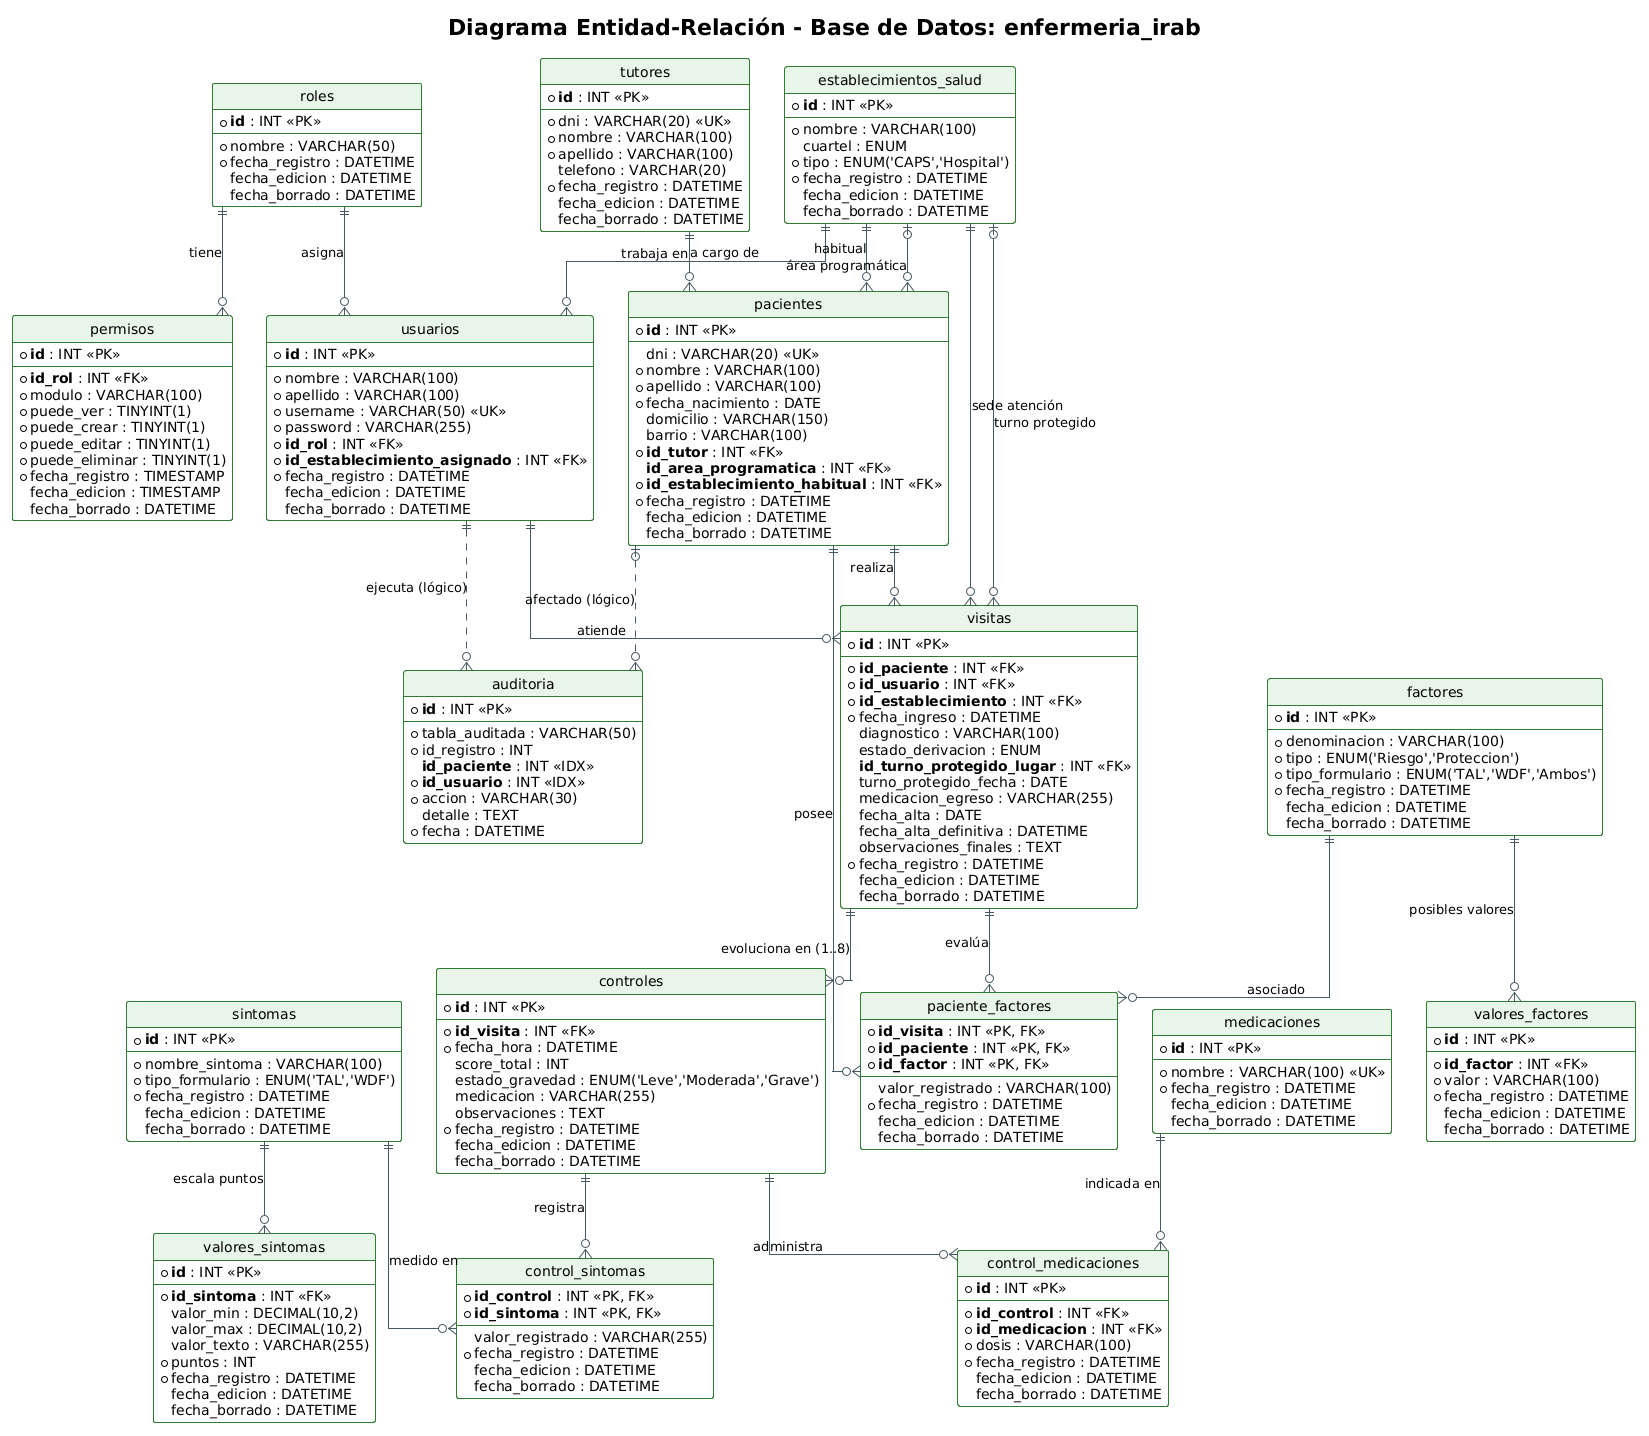

The diagram above was rendered by PlantUML. Its source (embedded in the PNG):
@startuml
!theme plain
hide circle
skinparam linetype ortho
skinparam roundcorner 5
skinparam class {
    BackgroundColor #FFFFFF
    BorderColor #2E7D32
    HeaderBackgroundColor #E8F5E9
    ArrowColor #455A64
}

title Diagrama Entidad-Relación - Base de Datos: enfermeria_irab

' ==========================================
' SEGURIDAD Y ADMINISTRACIÓN
' ==========================================
entity "roles" as roles {
  * **id** : INT <<PK>>
  --
  * nombre : VARCHAR(50)
  * fecha_registro : DATETIME
  fecha_edicion : DATETIME
  fecha_borrado : DATETIME
}

entity "permisos" as permisos {
  * **id** : INT <<PK>>
  --
  * **id_rol** : INT <<FK>>
  * modulo : VARCHAR(100)
  * puede_ver : TINYINT(1)
  * puede_crear : TINYINT(1)
  * puede_editar : TINYINT(1)
  * puede_eliminar : TINYINT(1)
  * fecha_registro : TIMESTAMP
  fecha_edicion : TIMESTAMP
  fecha_borrado : DATETIME
}

entity "establecimientos_salud" as establecimientos {
  * **id** : INT <<PK>>
  --
  * nombre : VARCHAR(100)
  cuartel : ENUM
  * tipo : ENUM('CAPS','Hospital')
  * fecha_registro : DATETIME
  fecha_edicion : DATETIME
  fecha_borrado : DATETIME
}

entity "usuarios" as usuarios {
  * **id** : INT <<PK>>
  --
  * nombre : VARCHAR(100)
  * apellido : VARCHAR(100)
  * username : VARCHAR(50) <<UK>>
  * password : VARCHAR(255)
  * **id_rol** : INT <<FK>>
  * **id_establecimiento_asignado** : INT <<FK>>
  * fecha_registro : DATETIME
  fecha_edicion : DATETIME
  fecha_borrado : DATETIME
}

entity "auditoria" as auditoria {
  * **id** : INT <<PK>>
  --
  * tabla_auditada : VARCHAR(50)
  * id_registro : INT
  **id_paciente** : INT <<IDX>>
  * **id_usuario** : INT <<IDX>>
  * accion : VARCHAR(30)
  detalle : TEXT
  * fecha : DATETIME
}

' ==========================================
' PACIENTES Y TUTORES
' ==========================================
entity "tutores" as tutores {
  * **id** : INT <<PK>>
  --
  * dni : VARCHAR(20) <<UK>>
  * nombre : VARCHAR(100)
  * apellido : VARCHAR(100)
  telefono : VARCHAR(20)
  * fecha_registro : DATETIME
  fecha_edicion : DATETIME
  fecha_borrado : DATETIME
}

entity "pacientes" as pacientes {
  * **id** : INT <<PK>>
  --
  dni : VARCHAR(20) <<UK>>
  * nombre : VARCHAR(100)
  * apellido : VARCHAR(100)
  * fecha_nacimiento : DATE
  domicilio : VARCHAR(150)
  barrio : VARCHAR(100)
  * **id_tutor** : INT <<FK>>
  **id_area_programatica** : INT <<FK>>
  * **id_establecimiento_habitual** : INT <<FK>>
  * fecha_registro : DATETIME
  fecha_edicion : DATETIME
  fecha_borrado : DATETIME
}

' ==========================================
' NÚCLEO CLÍNICO (VISITAS Y CONTROLES)
' ==========================================
entity "visitas" as visitas {
  * **id** : INT <<PK>>
  --
  * **id_paciente** : INT <<FK>>
  * **id_usuario** : INT <<FK>>
  * **id_establecimiento** : INT <<FK>>
  * fecha_ingreso : DATETIME
  diagnostico : VARCHAR(100)
  estado_derivacion : ENUM
  **id_turno_protegido_lugar** : INT <<FK>>
  turno_protegido_fecha : DATE
  medicacion_egreso : VARCHAR(255)
  fecha_alta : DATE
  fecha_alta_definitiva : DATETIME
  observaciones_finales : TEXT
  * fecha_registro : DATETIME
  fecha_edicion : DATETIME
  fecha_borrado : DATETIME
}

entity "controles" as controles {
  * **id** : INT <<PK>>
  --
  * **id_visita** : INT <<FK>>
  * fecha_hora : DATETIME
  score_total : INT
  estado_gravedad : ENUM('Leve','Moderada','Grave')
  medicacion : VARCHAR(255)
  observaciones : TEXT
  * fecha_registro : DATETIME
  fecha_edicion : DATETIME
  fecha_borrado : DATETIME
}

' ==========================================
' CATÁLOGOS PARAMÉTRICOS Y TABLAS INTERMEDIAS
' ==========================================
entity "factores" as factores {
  * **id** : INT <<PK>>
  --
  * denominacion : VARCHAR(100)
  * tipo : ENUM('Riesgo','Proteccion')
  * tipo_formulario : ENUM('TAL','WDF','Ambos')
  * fecha_registro : DATETIME
  fecha_edicion : DATETIME
  fecha_borrado : DATETIME
}

entity "valores_factores" as valores_factores {
  * **id** : INT <<PK>>
  --
  * **id_factor** : INT <<FK>>
  * valor : VARCHAR(100)
  * fecha_registro : DATETIME
  fecha_edicion : DATETIME
  fecha_borrado : DATETIME
}

entity "paciente_factores" as paciente_factores {
  * **id_visita** : INT <<PK, FK>>
  * **id_paciente** : INT <<PK, FK>>
  * **id_factor** : INT <<PK, FK>>
  --
  valor_registrado : VARCHAR(100)
  * fecha_registro : DATETIME
  fecha_edicion : DATETIME
  fecha_borrado : DATETIME
}

entity "sintomas" as sintomas {
  * **id** : INT <<PK>>
  --
  * nombre_sintoma : VARCHAR(100)
  * tipo_formulario : ENUM('TAL','WDF')
  * fecha_registro : DATETIME
  fecha_edicion : DATETIME
  fecha_borrado : DATETIME
}

entity "valores_sintomas" as valores_sintomas {
  * **id** : INT <<PK>>
  --
  * **id_sintoma** : INT <<FK>>
  valor_min : DECIMAL(10,2)
  valor_max : DECIMAL(10,2)
  valor_texto : VARCHAR(255)
  * puntos : INT
  * fecha_registro : DATETIME
  fecha_edicion : DATETIME
  fecha_borrado : DATETIME
}

entity "control_sintomas" as control_sintomas {
  * **id_control** : INT <<PK, FK>>
  * **id_sintoma** : INT <<PK, FK>>
  --
  valor_registrado : VARCHAR(255)
  * fecha_registro : DATETIME
  fecha_edicion : DATETIME
  fecha_borrado : DATETIME
}

entity "medicaciones" as medicaciones {
  * **id** : INT <<PK>>
  --
  * nombre : VARCHAR(100) <<UK>>
  * fecha_registro : DATETIME
  fecha_edicion : DATETIME
  fecha_borrado : DATETIME
}

entity "control_medicaciones" as control_medicaciones {
  * **id** : INT <<PK>>
  --
  * **id_control** : INT <<FK>>
  * **id_medicacion** : INT <<FK>>
  * dosis : VARCHAR(100)
  * fecha_registro : DATETIME
  fecha_edicion : DATETIME
  fecha_borrado : DATETIME
}

' ==========================================
' RELACIONES (CARDINALIDADES)
' ==========================================
roles ||--o{ permisos : "tiene"
roles ||--o{ usuarios : "asigna"
establecimientos ||--o{ usuarios : "trabaja en"

tutores ||--o{ pacientes : "a cargo de"
establecimientos ||--o{ pacientes : "habitual"
establecimientos |o--o{ pacientes : "área programática"

pacientes ||--o{ visitas : "realiza"
usuarios ||--o{ visitas : "atiende"
establecimientos ||--o{ visitas : "sede atención"
establecimientos |o--o{ visitas : "turno protegido"

visitas ||--o{ controles : "evoluciona en (1..8)"

factores ||--o{ valores_factores : "posibles valores"
visitas ||--o{ paciente_factores : "evalúa"
pacientes ||--o{ paciente_factores : "posee"
factores ||--o{ paciente_factores : "asociado"

sintomas ||--o{ valores_sintomas : "escala puntos"
controles ||--o{ control_sintomas : "registra"
sintomas ||--o{ control_sintomas : "medido en"

controles ||--o{ control_medicaciones : "administra"
medicaciones ||--o{ control_medicaciones : "indicada en"

' Relaciones lógicas de auditoría (sin FK estricta)
usuarios ||..o{ auditoria : "ejecuta (lógico)"
pacientes |o..o{ auditoria : "afectado (lógico)"
@enduml